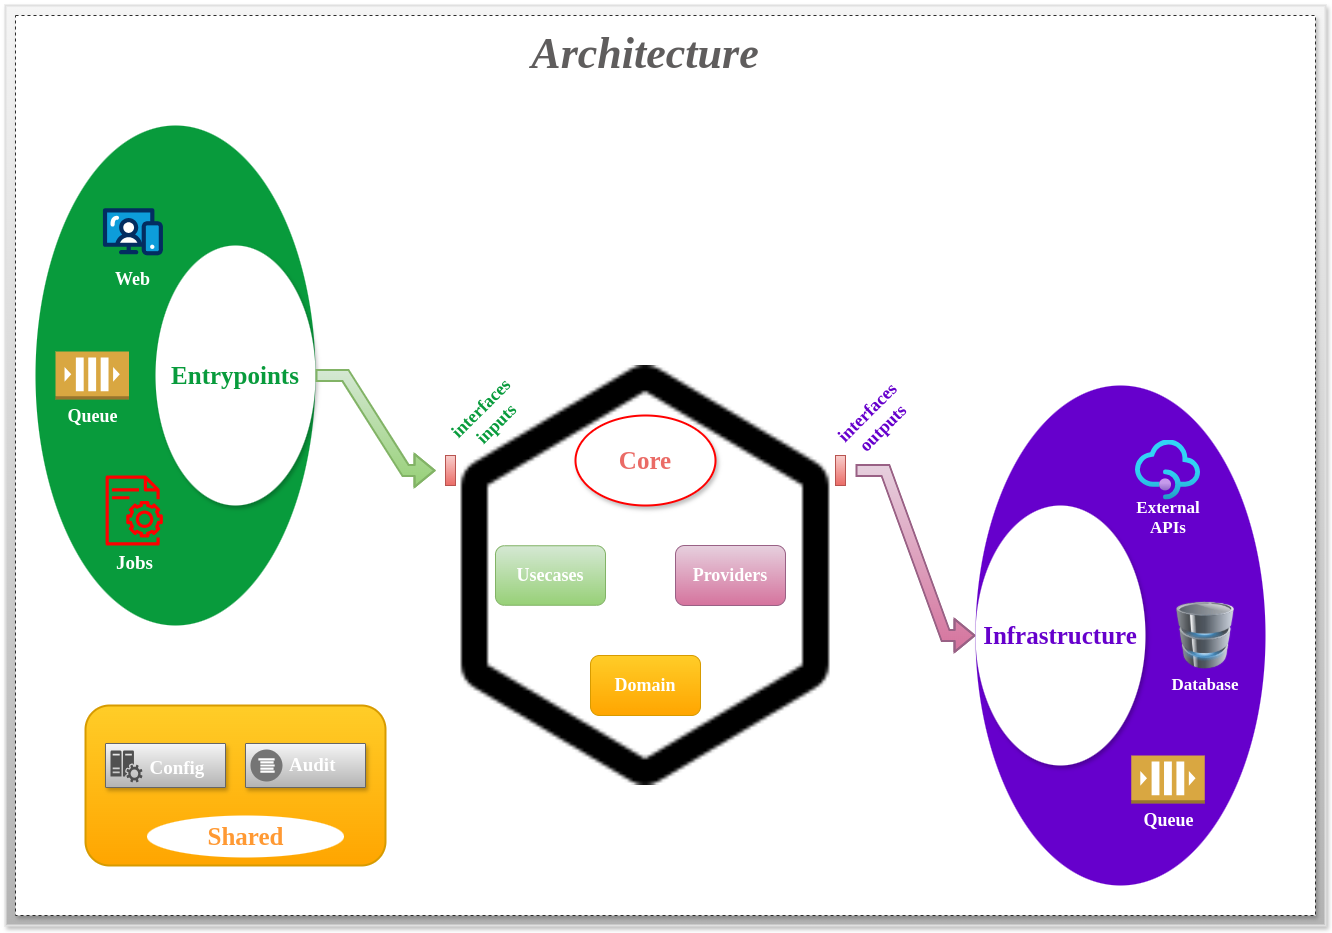

The diagram above was exported from draw.io. Its source (the exported page's mxGraphModel, read from the mxfile embedded in the PNG):
<mxGraphModel dx="3174" dy="1990" grid="1" gridSize="10" guides="1" tooltips="1" connect="1" arrows="1" fold="1" page="1" pageScale="1" pageWidth="1100" pageHeight="850" background="none" math="0" shadow="0">
  <root>
    <mxCell id="0" />
    <mxCell id="1" parent="0" />
    <mxCell id="DutZY7rXt-HLIZWL-wQ1-125" value="" style="rounded=0;whiteSpace=wrap;html=1;strokeWidth=2;strokeColor=#E0E0E0;fillColor=#f5f5f5;gradientColor=#b3b3b3;shadow=1;" vertex="1" parent="1">
      <mxGeometry x="-250" y="-160" width="1320" height="920" as="geometry" />
    </mxCell>
    <mxCell id="DutZY7rXt-HLIZWL-wQ1-93" value="" style="rounded=0;whiteSpace=wrap;html=1;strokeWidth=1;strokeColor=#2B2B2B;shadow=1;dashed=1;" vertex="1" parent="1">
      <mxGeometry x="-240" y="-150" width="1300" height="900" as="geometry" />
    </mxCell>
    <mxCell id="DutZY7rXt-HLIZWL-wQ1-58" style="edgeStyle=entityRelationEdgeStyle;rounded=0;orthogonalLoop=1;jettySize=auto;html=1;strokeWidth=2;shape=flexArrow;fillColor=#e6d0de;gradientColor=#d5739d;strokeColor=#996185;exitX=1;exitY=0.25;exitDx=0;exitDy=0;" edge="1" parent="1" source="DutZY7rXt-HLIZWL-wQ1-71" target="DutZY7rXt-HLIZWL-wQ1-21">
      <mxGeometry relative="1" as="geometry">
        <mxPoint x="660" y="305" as="sourcePoint" />
      </mxGeometry>
    </mxCell>
    <mxCell id="DutZY7rXt-HLIZWL-wQ1-19" value="" style="group;shadow=1;" vertex="1" connectable="0" parent="1">
      <mxGeometry x="-220" y="-40" width="280" height="500" as="geometry" />
    </mxCell>
    <mxCell id="DutZY7rXt-HLIZWL-wQ1-1" value="" style="ellipse;whiteSpace=wrap;html=1;rounded=0;shadow=0;comic=0;strokeWidth=1;fontFamily=Verdana;fontSize=14;strokeColor=none;fillColor=light-dark(#089B3C,#089B3C);" vertex="1" parent="DutZY7rXt-HLIZWL-wQ1-19">
      <mxGeometry width="280" height="500" as="geometry" />
    </mxCell>
    <mxCell id="DutZY7rXt-HLIZWL-wQ1-2" value="&lt;font style=&quot;font-size: 25px;&quot; color=&quot;#089b3c&quot;&gt;Entrypoints&lt;/font&gt;" style="ellipse;whiteSpace=wrap;html=1;rounded=0;shadow=1;comic=0;strokeWidth=1;fontFamily=Verdana;fontSize=22;strokeColor=none;fillColor=#ffffff;fontColor=#0069D1;fontStyle=1" vertex="1" parent="DutZY7rXt-HLIZWL-wQ1-19">
      <mxGeometry x="120" y="120" width="160" height="260" as="geometry" />
    </mxCell>
    <mxCell id="DutZY7rXt-HLIZWL-wQ1-13" value="&lt;b&gt;&lt;font face=&quot;Verdana&quot; style=&quot;color: rgb(255, 255, 255); font-size: 18px;&quot;&gt;Web&lt;/font&gt;&lt;/b&gt;" style="verticalLabelPosition=bottom;aspect=fixed;html=1;shape=mxgraph.salesforce.web;" vertex="1" parent="DutZY7rXt-HLIZWL-wQ1-19">
      <mxGeometry x="67.43" y="82.6" width="60" height="47.400000000000006" as="geometry" />
    </mxCell>
    <mxCell id="DutZY7rXt-HLIZWL-wQ1-16" value="&lt;font style=&quot;font-size: 18px; color: rgb(255, 255, 255);&quot; face=&quot;Verdana&quot;&gt;&lt;b&gt;Queue&lt;/b&gt;&lt;/font&gt;" style="outlineConnect=0;dashed=0;verticalLabelPosition=bottom;verticalAlign=top;align=center;html=1;shape=mxgraph.aws3.queue;fillColor=#D9A741;gradientColor=none;" vertex="1" parent="DutZY7rXt-HLIZWL-wQ1-19">
      <mxGeometry x="20" y="226" width="73.5" height="48" as="geometry" />
    </mxCell>
    <mxCell id="DutZY7rXt-HLIZWL-wQ1-18" value="&lt;b&gt;&lt;font face=&quot;Verdana&quot; style=&quot;font-size: 19px; color: rgb(255, 255, 255);&quot;&gt;Jobs&lt;/font&gt;&lt;/b&gt;" style="sketch=0;outlineConnect=0;fontColor=#232F3E;gradientColor=none;fillColor=#FF0000;strokeColor=none;dashed=0;verticalLabelPosition=bottom;verticalAlign=top;align=center;html=1;fontSize=12;fontStyle=0;aspect=fixed;pointerEvents=1;shape=mxgraph.aws4.iot_device_jobs_resource;" vertex="1" parent="DutZY7rXt-HLIZWL-wQ1-19">
      <mxGeometry x="70" y="350" width="57.43" height="70" as="geometry" />
    </mxCell>
    <mxCell id="DutZY7rXt-HLIZWL-wQ1-56" style="rounded=0;orthogonalLoop=1;jettySize=auto;html=1;exitX=1;exitY=0.5;exitDx=0;exitDy=0;strokeWidth=2;shape=flexArrow;fillColor=#d5e8d4;gradientColor=#97d077;strokeColor=#82b366;entryX=0;entryY=0.25;entryDx=0;entryDy=0;edgeStyle=entityRelationEdgeStyle;" edge="1" parent="1" source="DutZY7rXt-HLIZWL-wQ1-2" target="DutZY7rXt-HLIZWL-wQ1-71">
      <mxGeometry relative="1" as="geometry" />
    </mxCell>
    <mxCell id="DutZY7rXt-HLIZWL-wQ1-57" value="" style="group;shadow=1;" vertex="1" connectable="0" parent="1">
      <mxGeometry x="720" y="220" width="290" height="500" as="geometry" />
    </mxCell>
    <mxCell id="DutZY7rXt-HLIZWL-wQ1-20" value="" style="ellipse;whiteSpace=wrap;html=1;rounded=0;shadow=0;comic=0;strokeWidth=1;fontFamily=Verdana;fontSize=14;strokeColor=none;fillColor=#6600CC;" vertex="1" parent="DutZY7rXt-HLIZWL-wQ1-57">
      <mxGeometry width="290" height="500" as="geometry" />
    </mxCell>
    <mxCell id="DutZY7rXt-HLIZWL-wQ1-21" value="&lt;font style=&quot;color: rgb(102, 0, 204); font-size: 25px;&quot;&gt;Infrastructure&lt;/font&gt;" style="ellipse;whiteSpace=wrap;html=1;rounded=0;shadow=1;comic=0;strokeWidth=1;fontFamily=Verdana;fontSize=22;strokeColor=none;fillColor=#ffffff;fontColor=#0069D1;fontStyle=1" vertex="1" parent="DutZY7rXt-HLIZWL-wQ1-57">
      <mxGeometry y="120" width="170" height="260" as="geometry" />
    </mxCell>
    <mxCell id="DutZY7rXt-HLIZWL-wQ1-36" value="" style="group" vertex="1" connectable="0" parent="DutZY7rXt-HLIZWL-wQ1-57">
      <mxGeometry x="160" y="54.5" width="65" height="100" as="geometry" />
    </mxCell>
    <mxCell id="DutZY7rXt-HLIZWL-wQ1-34" value="" style="image;aspect=fixed;html=1;points=[];align=center;fontSize=12;image=img/lib/azure2/integration/API_Management_Services.svg;" vertex="1" parent="DutZY7rXt-HLIZWL-wQ1-36">
      <mxGeometry width="65" height="60" as="geometry" />
    </mxCell>
    <mxCell id="DutZY7rXt-HLIZWL-wQ1-35" value="&lt;div&gt;&lt;font style=&quot;font-size: 17px; color: rgb(255, 255, 255);&quot; face=&quot;Verdana&quot;&gt;&lt;b&gt;External APIs&lt;/b&gt;&lt;/font&gt;&lt;/div&gt;&lt;div&gt;&lt;br&gt;&lt;/div&gt;" style="text;html=1;align=center;verticalAlign=middle;whiteSpace=wrap;rounded=0;" vertex="1" parent="DutZY7rXt-HLIZWL-wQ1-36">
      <mxGeometry x="2.5" y="70" width="60" height="30" as="geometry" />
    </mxCell>
    <mxCell id="DutZY7rXt-HLIZWL-wQ1-39" value="" style="group" vertex="1" connectable="0" parent="DutZY7rXt-HLIZWL-wQ1-57">
      <mxGeometry x="190" y="216.5" width="80" height="98.5" as="geometry" />
    </mxCell>
    <mxCell id="DutZY7rXt-HLIZWL-wQ1-37" value="" style="image;html=1;image=img/lib/clip_art/computers/Database_128x128.png" vertex="1" parent="DutZY7rXt-HLIZWL-wQ1-39">
      <mxGeometry width="80" height="67" as="geometry" />
    </mxCell>
    <mxCell id="DutZY7rXt-HLIZWL-wQ1-38" value="&lt;div&gt;&lt;font face=&quot;Verdana&quot; color=&quot;#ffffff&quot;&gt;&lt;span style=&quot;font-size: 17px;&quot;&gt;&lt;b&gt;Database&lt;/b&gt;&lt;/span&gt;&lt;/font&gt;&lt;/div&gt;" style="text;html=1;align=center;verticalAlign=middle;whiteSpace=wrap;rounded=0;" vertex="1" parent="DutZY7rXt-HLIZWL-wQ1-39">
      <mxGeometry x="10" y="68.5" width="60" height="30" as="geometry" />
    </mxCell>
    <mxCell id="DutZY7rXt-HLIZWL-wQ1-40" value="&lt;font style=&quot;font-size: 18px; color: rgb(255, 255, 255);&quot; face=&quot;Verdana&quot;&gt;&lt;b&gt;Queue&lt;/b&gt;&lt;/font&gt;" style="outlineConnect=0;dashed=0;verticalLabelPosition=bottom;verticalAlign=top;align=center;html=1;shape=mxgraph.aws3.queue;fillColor=#D9A741;gradientColor=none;" vertex="1" parent="DutZY7rXt-HLIZWL-wQ1-57">
      <mxGeometry x="155.75" y="370" width="73.5" height="48" as="geometry" />
    </mxCell>
    <mxCell id="DutZY7rXt-HLIZWL-wQ1-82" value="" style="group" vertex="1" connectable="0" parent="1">
      <mxGeometry x="180" y="200" width="420" height="420" as="geometry" />
    </mxCell>
    <mxCell id="DutZY7rXt-HLIZWL-wQ1-71" value="" style="shape=image;html=1;verticalAlign=top;verticalLabelPosition=bottom;labelBackgroundColor=#ffffff;imageAspect=0;aspect=fixed;image=https://cdn1.iconfinder.com/data/icons/bootstrap-vol-3/16/hexagon-128.png" vertex="1" parent="DutZY7rXt-HLIZWL-wQ1-82">
      <mxGeometry width="420" height="420" as="geometry" />
    </mxCell>
    <mxCell id="DutZY7rXt-HLIZWL-wQ1-78" value="&lt;font style=&quot;color: rgb(234, 107, 102); font-size: 25px;&quot;&gt;Core&lt;/font&gt;" style="ellipse;whiteSpace=wrap;html=1;rounded=0;shadow=1;comic=0;strokeWidth=2;fontFamily=Verdana;fontSize=22;fontStyle=1;strokeColor=#FF0000;" vertex="1" parent="DutZY7rXt-HLIZWL-wQ1-82">
      <mxGeometry x="140" y="50" width="140" height="90" as="geometry" />
    </mxCell>
    <mxCell id="DutZY7rXt-HLIZWL-wQ1-79" value="&lt;b&gt;&lt;font face=&quot;Verdana&quot; style=&quot;font-size: 18px; color: rgb(255, 255, 255);&quot;&gt;Usecases&lt;/font&gt;&lt;/b&gt;" style="rounded=1;whiteSpace=wrap;html=1;strokeColor=#82b366;fillColor=#d5e8d4;gradientColor=#97d077;" vertex="1" parent="DutZY7rXt-HLIZWL-wQ1-82">
      <mxGeometry x="60" y="180.25" width="110" height="59.5" as="geometry" />
    </mxCell>
    <mxCell id="DutZY7rXt-HLIZWL-wQ1-80" value="&lt;b&gt;&lt;font face=&quot;Verdana&quot; style=&quot;font-size: 18px; color: rgb(255, 255, 255);&quot;&gt;Domain&lt;/font&gt;&lt;/b&gt;" style="rounded=1;whiteSpace=wrap;html=1;strokeColor=#d79b00;fillColor=#ffcd28;gradientColor=#ffa500;" vertex="1" parent="DutZY7rXt-HLIZWL-wQ1-82">
      <mxGeometry x="155" y="290" width="110" height="60" as="geometry" />
    </mxCell>
    <mxCell id="DutZY7rXt-HLIZWL-wQ1-81" value="&lt;font face=&quot;Verdana&quot; color=&quot;#ffffff&quot;&gt;&lt;span style=&quot;font-size: 18px;&quot;&gt;&lt;b&gt;Providers&lt;/b&gt;&lt;/span&gt;&lt;/font&gt;" style="rounded=1;whiteSpace=wrap;html=1;strokeColor=#996185;fillColor=#e6d0de;gradientColor=#d5739d;" vertex="1" parent="DutZY7rXt-HLIZWL-wQ1-82">
      <mxGeometry x="240" y="180" width="110" height="60" as="geometry" />
    </mxCell>
    <mxCell id="DutZY7rXt-HLIZWL-wQ1-84" value="" style="fontStyle=0;labelPosition=right;verticalLabelPosition=middle;align=left;verticalAlign=middle;spacingLeft=2;strokeColor=#b85450;fillColor=#f8cecc;gradientColor=#ea6b66;" vertex="1" parent="DutZY7rXt-HLIZWL-wQ1-82">
      <mxGeometry x="400" y="90" width="10" height="30" as="geometry" />
    </mxCell>
    <mxCell id="DutZY7rXt-HLIZWL-wQ1-85" value="" style="fontStyle=0;labelPosition=right;verticalLabelPosition=middle;align=left;verticalAlign=middle;spacingLeft=2;strokeColor=#b85450;fillColor=#f8cecc;gradientColor=#ea6b66;" vertex="1" parent="DutZY7rXt-HLIZWL-wQ1-82">
      <mxGeometry x="10" y="90" width="10" height="30" as="geometry" />
    </mxCell>
    <mxCell id="DutZY7rXt-HLIZWL-wQ1-88" value="&lt;b&gt;&lt;font face=&quot;Verdana&quot; style=&quot;font-size: 18px; color: rgb(8, 155, 60);&quot;&gt;interfaces&lt;br&gt;inputs&lt;/font&gt;&lt;/b&gt;" style="text;html=1;align=center;verticalAlign=middle;whiteSpace=wrap;rounded=0;rotation=-45;" vertex="1" parent="DutZY7rXt-HLIZWL-wQ1-82">
      <mxGeometry x="8.54" y="36.46" width="90" height="30" as="geometry" />
    </mxCell>
    <mxCell id="DutZY7rXt-HLIZWL-wQ1-89" value="&lt;b&gt;&lt;font face=&quot;Verdana&quot; style=&quot;font-size: 18px; color: rgb(102, 0, 204);&quot;&gt;interfaces&lt;br&gt;outputs&lt;/font&gt;&lt;/b&gt;" style="text;html=1;align=center;verticalAlign=middle;whiteSpace=wrap;rounded=0;rotation=-45;" vertex="1" parent="1">
      <mxGeometry x="580" y="240" width="80" height="30" as="geometry" />
    </mxCell>
    <mxCell id="DutZY7rXt-HLIZWL-wQ1-90" value="&lt;div&gt;&lt;font style=&quot;font-size: 44px; color: light-dark(rgb(95, 93, 93), rgb(237, 237, 237));&quot; face=&quot;Verdana&quot;&gt;&lt;i style=&quot;&quot;&gt;&lt;b style=&quot;&quot;&gt;Architecture&lt;/b&gt;&lt;/i&gt;&lt;/font&gt;&lt;/div&gt;&lt;div&gt;&lt;br&gt;&lt;/div&gt;" style="text;html=1;align=center;verticalAlign=middle;whiteSpace=wrap;rounded=0;shadow=1;" vertex="1" parent="1">
      <mxGeometry x="220" y="-120" width="340" height="31" as="geometry" />
    </mxCell>
    <mxCell id="DutZY7rXt-HLIZWL-wQ1-124" value="" style="group;shadow=1;" vertex="1" connectable="0" parent="1">
      <mxGeometry x="-170" y="540" width="300" height="160" as="geometry" />
    </mxCell>
    <mxCell id="DutZY7rXt-HLIZWL-wQ1-117" value="" style="rounded=1;whiteSpace=wrap;html=1;fillColor=#ffcd28;gradientColor=#ffa500;strokeColor=#d79b00;strokeWidth=2;" vertex="1" parent="DutZY7rXt-HLIZWL-wQ1-124">
      <mxGeometry width="300" height="160" as="geometry" />
    </mxCell>
    <mxCell id="DutZY7rXt-HLIZWL-wQ1-118" value="" style="group" vertex="1" connectable="0" parent="DutZY7rXt-HLIZWL-wQ1-124">
      <mxGeometry x="20" y="38" width="120" height="44" as="geometry" />
    </mxCell>
    <mxCell id="DutZY7rXt-HLIZWL-wQ1-119" value="     Config" style="strokeColor=#666666;shadow=1;strokeWidth=1;rounded=1;absoluteArcSize=1;arcSize=2;gradientColor=#b3b3b3;fillColor=#f5f5f5;rotation=0;labelBackgroundColor=none;fontStyle=1;fontSize=19;fontColor=#FFFFFF;fontFamily=Verdana;" vertex="1" parent="DutZY7rXt-HLIZWL-wQ1-118">
      <mxGeometry width="120" height="44" as="geometry" />
    </mxCell>
    <mxCell id="DutZY7rXt-HLIZWL-wQ1-120" value="" style="sketch=0;pointerEvents=1;shadow=0;dashed=0;html=1;strokeColor=none;labelPosition=center;verticalLabelPosition=bottom;verticalAlign=top;align=center;fillColor=#505050;shape=mxgraph.mscae.oms.config_assessment" vertex="1" parent="DutZY7rXt-HLIZWL-wQ1-118">
      <mxGeometry x="5" y="7" width="32" height="32" as="geometry" />
    </mxCell>
    <mxCell id="DutZY7rXt-HLIZWL-wQ1-121" value="" style="strokeColor=#666666;shadow=1;strokeWidth=1;rounded=1;absoluteArcSize=1;arcSize=2;gradientColor=#b3b3b3;fillColor=#f5f5f5;rotation=0;" vertex="1" parent="DutZY7rXt-HLIZWL-wQ1-124">
      <mxGeometry x="160" y="38" width="120" height="44" as="geometry" />
    </mxCell>
    <mxCell id="DutZY7rXt-HLIZWL-wQ1-122" value="&lt;b&gt;&lt;font face=&quot;Verdana&quot; style=&quot;font-size: 19px; color: rgb(255, 255, 255);&quot;&gt;Audit&lt;/font&gt;&lt;/b&gt;" style="sketch=0;dashed=0;connectable=0;html=1;fillColor=#757575;strokeColor=none;shape=mxgraph.gcp2.logs_api;part=1;labelPosition=right;verticalLabelPosition=middle;align=left;verticalAlign=middle;spacingLeft=5;fontSize=12;rotation=0;" vertex="1" parent="DutZY7rXt-HLIZWL-wQ1-121">
      <mxGeometry y="0.5" width="32" height="32" relative="1" as="geometry">
        <mxPoint x="5" y="-16" as="offset" />
      </mxGeometry>
    </mxCell>
    <mxCell id="DutZY7rXt-HLIZWL-wQ1-123" value="&lt;font style=&quot;font-size: 25px; color: rgb(255, 153, 51);&quot;&gt;Shared&lt;/font&gt;" style="ellipse;whiteSpace=wrap;html=1;rounded=0;shadow=0;comic=0;strokeWidth=1;fontFamily=Verdana;fontSize=22;strokeColor=none;fillColor=#ffffff;fontColor=#0069D1;fontStyle=1;rotation=0;" vertex="1" parent="DutZY7rXt-HLIZWL-wQ1-124">
      <mxGeometry x="61.5" y="110" width="197" height="42" as="geometry" />
    </mxCell>
  </root>
</mxGraphModel>